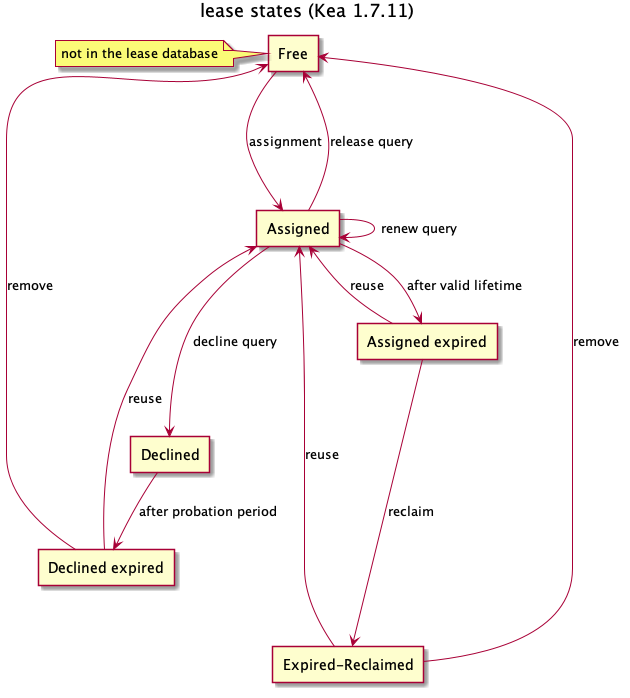

The diagram above was rendered by PlantUML. Its source (embedded in the PNG):
@startuml

title lease states (Kea 1.7.11)

agent "Free" as free
note left : not in the lease database

agent "Assigned" as assigned

agent "Assigned expired" as assigned_expired

agent "Declined" as declined

agent "Declined expired" as declined_expired

agent "Expired-Reclaimed" as reclaimed

free ---> assigned : assignment

assigned -> assigned_expired : after valid lifetime
assigned -> assigned : renew query
assigned ---> declined : decline query
assigned -up-> free : release query

declined --> declined_expired : after probation period

assigned_expired -up-> assigned : reuse
declined_expired -up-> assigned : reuse

assigned_expired ---> reclaimed : reclaim
declined_expired ---> free : remove

reclaimed -up-> assigned : reuse
reclaimed -up--> free : remove

declined_expired -[hidden]-> reclaimed

@enduml